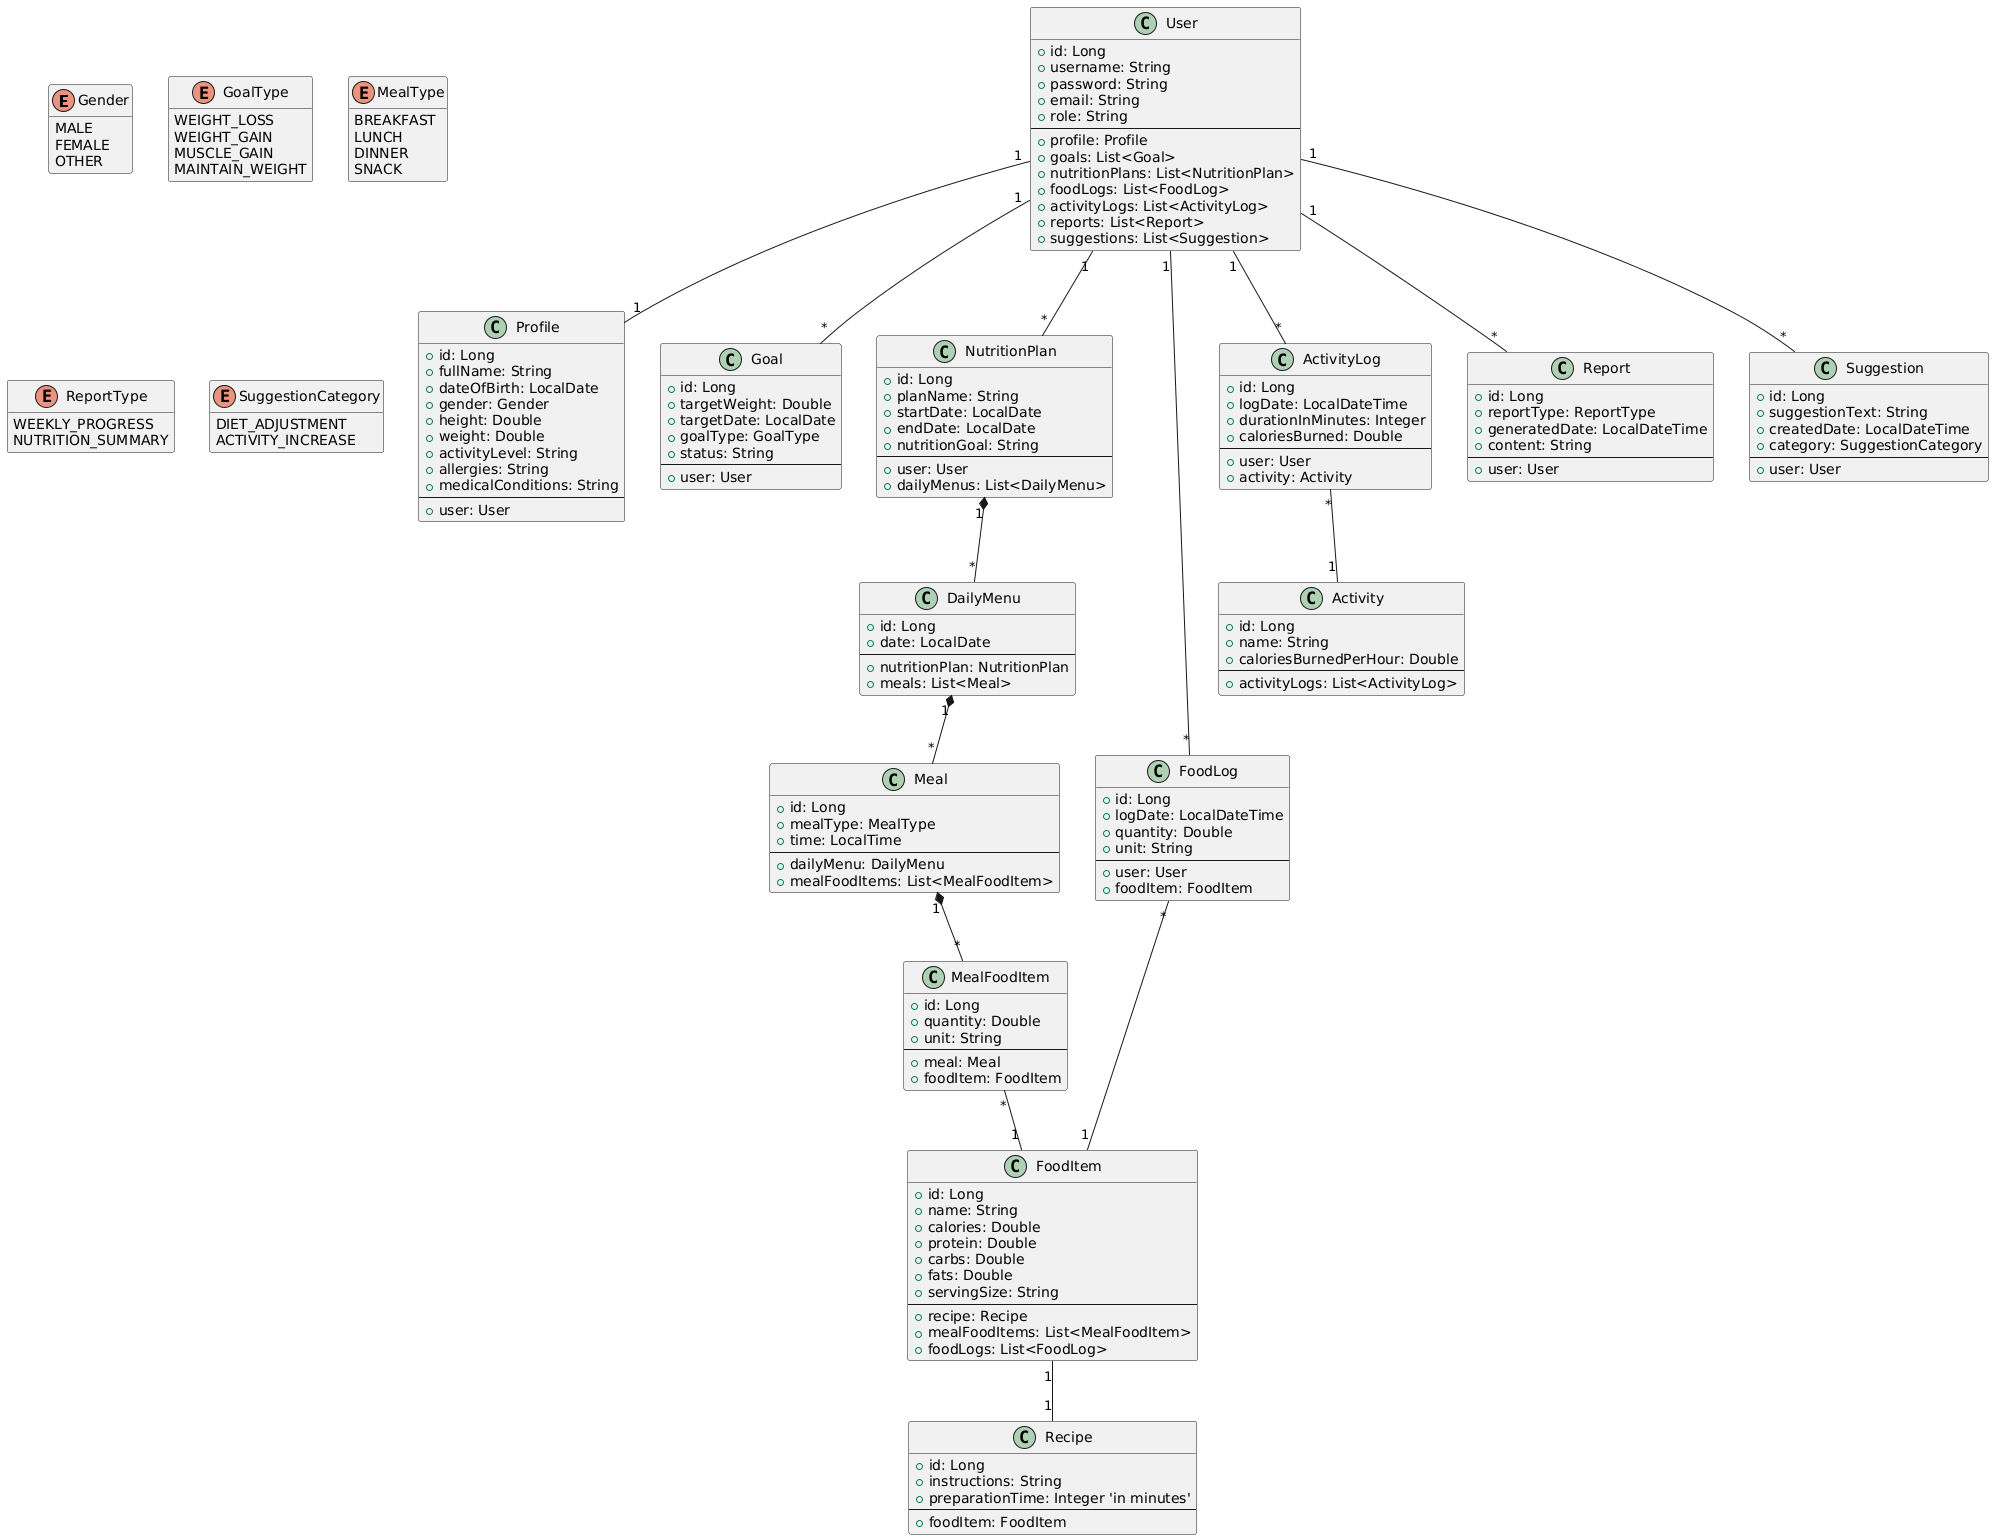

The diagram above was rendered by PlantUML. Its source (embedded in the PNG):
@startuml
hide empty members

' Enum definitions
enum Gender {
  MALE
  FEMALE
  OTHER
}

enum GoalType {
  WEIGHT_LOSS
  WEIGHT_GAIN
  MUSCLE_GAIN
  MAINTAIN_WEIGHT
}

enum MealType {
  BREAKFAST
  LUNCH
  DINNER
  SNACK
}

enum ReportType {
  WEEKLY_PROGRESS
  NUTRITION_SUMMARY
}

enum SuggestionCategory {
  DIET_ADJUSTMENT
  ACTIVITY_INCREASE
}

' Entity Classes
class User {
  + id: Long
  + username: String
  + password: String
  + email: String
  + role: String
  --
  + profile: Profile
  + goals: List<Goal>
  + nutritionPlans: List<NutritionPlan>
  + foodLogs: List<FoodLog>
  + activityLogs: List<ActivityLog>
  + reports: List<Report>
  + suggestions: List<Suggestion>
}

class Profile {
  + id: Long
  + fullName: String
  + dateOfBirth: LocalDate
  + gender: Gender
  + height: Double
  + weight: Double
  + activityLevel: String
  + allergies: String
  + medicalConditions: String
  --
  + user: User
}

class Goal {
  + id: Long
  + targetWeight: Double
  + targetDate: LocalDate
  + goalType: GoalType
  + status: String
  --
  + user: User
}

class NutritionPlan {
  + id: Long
  + planName: String
  + startDate: LocalDate
  + endDate: LocalDate
  + nutritionGoal: String
  --
  + user: User
  + dailyMenus: List<DailyMenu>
}

class DailyMenu {
  + id: Long
  + date: LocalDate
  --
  + nutritionPlan: NutritionPlan
  + meals: List<Meal>
}

class Meal {
  + id: Long
  + mealType: MealType
  + time: LocalTime
  --
  + dailyMenu: DailyMenu
  + mealFoodItems: List<MealFoodItem>
}

class FoodItem {
  + id: Long
  + name: String
  + calories: Double
  + protein: Double
  + carbs: Double
  + fats: Double
  + servingSize: String
  --
  + recipe: Recipe
  + mealFoodItems: List<MealFoodItem>
  + foodLogs: List<FoodLog>
}

' Association class refactored
class MealFoodItem {
  + id: Long
  + quantity: Double
  + unit: String
  --
  + meal: Meal
  + foodItem: FoodItem
}

class Recipe {
  + id: Long
  + instructions: String
  + preparationTime: Integer 'in minutes'
  --
  + foodItem: FoodItem
}

class FoodLog {
  + id: Long
  + logDate: LocalDateTime
  + quantity: Double
  + unit: String
  --
  + user: User
  + foodItem: FoodItem
}

class Activity {
  + id: Long
  + name: String
  + caloriesBurnedPerHour: Double
  --
  + activityLogs: List<ActivityLog>
}

class ActivityLog {
  + id: Long
  + logDate: LocalDateTime
  + durationInMinutes: Integer
  + caloriesBurned: Double
  --
  + user: User
  + activity: Activity
}

class Report {
  + id: Long
  + reportType: ReportType
  + generatedDate: LocalDateTime
  + content: String
  --
  + user: User
}

class Suggestion {
  + id: Long
  + suggestionText: String
  + createdDate: LocalDateTime
  + category: SuggestionCategory
  --
  + user: User
}

' Relationships
User "1" -- "1" Profile
User "1" -- "*" Goal
User "1" -- "*" NutritionPlan
User "1" -- "*" Report
User "1" -- "*" Suggestion

NutritionPlan "1" *-- "*" DailyMenu
DailyMenu "1" *-- "*" Meal

' Refactored Meal-FoodItem relationship
Meal "1" *-- "*" MealFoodItem
MealFoodItem "*" -- "1" FoodItem

FoodItem "1" -- "1" Recipe

' Logging relationships
User "1" -- "*" FoodLog
FoodLog "*" -- "1" FoodItem

User "1" -- "*" ActivityLog
ActivityLog "*" -- "1" Activity
@enduml